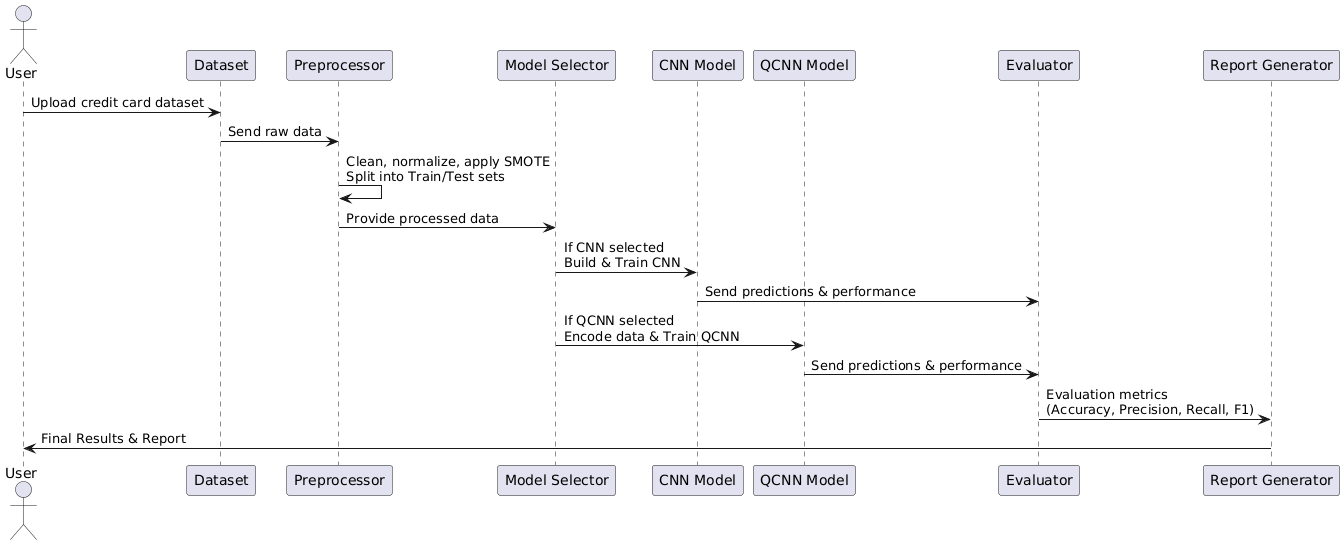

The diagram above was rendered by PlantUML. Its source (embedded in the PNG):
@startuml
actor User
participant "Dataset" as DS
participant "Preprocessor" as PP
participant "Model Selector" as MS
participant "CNN Model" as CNN
participant "QCNN Model" as QCNN
participant "Evaluator" as EV
participant "Report Generator" as RG

User -> DS : Upload credit card dataset
DS -> PP : Send raw data
PP -> PP : Clean, normalize, apply SMOTE\nSplit into Train/Test sets
PP -> MS : Provide processed data

MS -> CNN : If CNN selected\nBuild & Train CNN
CNN -> EV : Send predictions & performance

MS -> QCNN : If QCNN selected\nEncode data & Train QCNN
QCNN -> EV : Send predictions & performance

EV -> RG : Evaluation metrics\n(Accuracy, Precision, Recall, F1)
RG -> User : Final Results & Report
@enduml